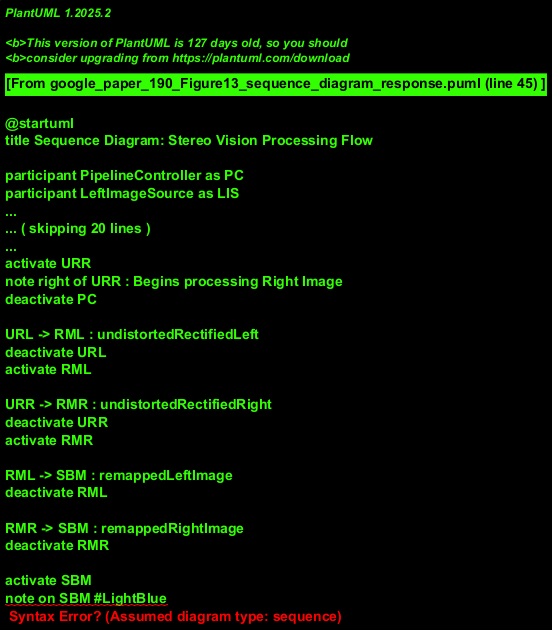

The diagram above was rendered by PlantUML. Its source (embedded in the PNG):
@startuml
title Sequence Diagram: Stereo Vision Processing Flow

participant PipelineController as PC
participant LeftImageSource as LIS
participant RightImageSource as RIS
participant UndistortRectify_L as URL <<Component>>
participant UndistortRectify_R as URR <<Component>>
participant Remap_L as RML <<Component>>
participant Remap_R as RMR <<Component>>
participant StereoBM_Module as SBM <<Component>>
participant DisparityDataSink as DDS

activate PC
PC -> LIS : requestLeftImage()
activate LIS
LIS --> URL : rawLeftImage
deactivate LIS
activate URL
note right of URL : Begins processing Left Image

PC -> RIS : requestRightImage()
activate RIS
RIS --> URR : rawRightImage
deactivate RIS
activate URR
note right of URR : Begins processing Right Image
deactivate PC

URL -> RML : undistortedRectifiedLeft
deactivate URL
activate RML

URR -> RMR : undistortedRectifiedRight
deactivate URR
activate RMR

RML -> SBM : remappedLeftImage
deactivate RML

RMR -> SBM : remappedRightImage
deactivate RMR

activate SBM
note on SBM #LightBlue
  Both remapped anaglyphHalfT chuyÃªn nghiá»‡p.
  Left and Right images
  received. StereoBM
  computation starts.
end note

SBM -> DDS : disparityMap
deactivate SBM
activate DDS
note left of DDS
  Final disparity map
  is produced and sent.
end note

DDS --> PC : disparityAvailable(disparityMap)
activate PC
deactivate DDS
deactivate PC

@enduml